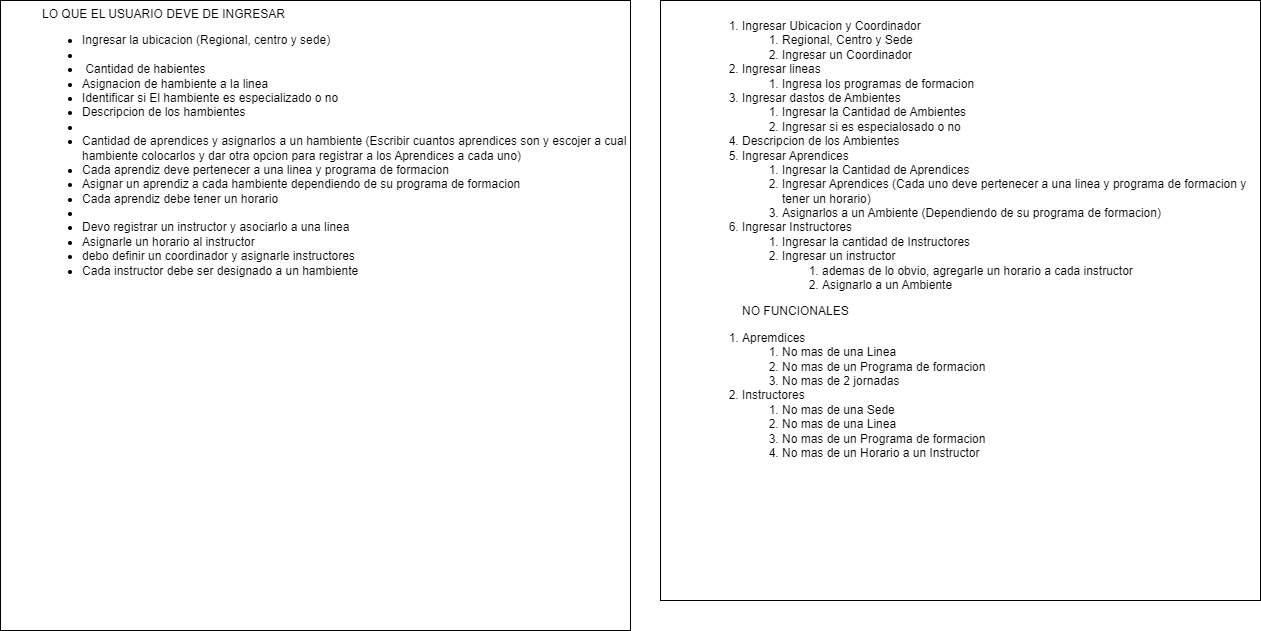

The diagram above was exported from draw.io. Its source (the exported page's mxGraphModel, read from the mxfile embedded in the PNG):
<mxGraphModel dx="2261" dy="844" grid="1" gridSize="10" guides="1" tooltips="1" connect="1" arrows="1" fold="1" page="1" pageScale="1" pageWidth="827" pageHeight="1169" math="0" shadow="0">
  <root>
    <mxCell id="0" />
    <mxCell id="1" parent="0" />
    <mxCell id="FC21CHG8gdyuWemzTj7I-8" value="&lt;blockquote style=&quot;margin: 0 0 0 40px; border: none; padding: 0px;&quot;&gt;&lt;div&gt;LO QUE EL USUARIO DEVE DE INGRESAR&lt;/div&gt;&lt;ul&gt;&lt;li&gt;Ingresar la ubicacion (Regional, centro y sede)&amp;nbsp;&lt;/li&gt;&lt;li&gt;&lt;br&gt;&lt;/li&gt;&lt;li&gt;&amp;nbsp;Cantidad de habientes&amp;nbsp;&lt;/li&gt;&lt;li&gt;Asignacion de hambiente a la linea&lt;/li&gt;&lt;li&gt;Identificar si El hambiente es especializado o no&amp;nbsp;&lt;/li&gt;&lt;li&gt;Descripcion de los hambientes&lt;/li&gt;&lt;li&gt;&lt;br&gt;&lt;/li&gt;&lt;li&gt;Cantidad de aprendices y asignarlos a un hambiente (Escribir cuantos aprendices son y escojer a cual hambiente colocarlos y dar otra opcion para registrar a los Aprendices a cada uno)&lt;/li&gt;&lt;li&gt;Cada aprendiz deve pertenecer a una linea y programa de formacion&lt;/li&gt;&lt;li&gt;Asignar un aprendiz a cada hambiente dependiendo de su programa de formacion&lt;/li&gt;&lt;li&gt;Cada aprendiz debe tener un horario&lt;/li&gt;&lt;li&gt;&lt;br&gt;&lt;/li&gt;&lt;li&gt;Devo registrar un instructor y asociarlo a una linea&lt;/li&gt;&lt;li&gt;Asignarle un horario al instructor&lt;/li&gt;&lt;li&gt;debo definir un coordinador y asignarle instructores&lt;br&gt;&lt;/li&gt;&lt;li&gt;Cada instructor debe ser designado a un hambiente&lt;/li&gt;&lt;/ul&gt;&lt;/blockquote&gt;" style="whiteSpace=wrap;html=1;aspect=fixed;align=left;verticalAlign=top;" vertex="1" parent="1">
      <mxGeometry x="-260" y="20" width="630" height="630" as="geometry" />
    </mxCell>
    <mxCell id="FC21CHG8gdyuWemzTj7I-9" value="&lt;blockquote style=&quot;margin: 0 0 0 40px; border: none; padding: 0px;&quot;&gt;&lt;ol&gt;&lt;li&gt;Ingresar Ubicacion y Coordinador&lt;/li&gt;&lt;ol&gt;&lt;li&gt;Regional, Centro y Sede&lt;/li&gt;&lt;li&gt;Ingresar un Coordinador&lt;/li&gt;&lt;/ol&gt;&lt;li&gt;Ingresar lineas&lt;/li&gt;&lt;ol&gt;&lt;li&gt;Ingresa los programas de formacion&lt;/li&gt;&lt;/ol&gt;&lt;li&gt;Ingresar dastos de Ambientes&lt;/li&gt;&lt;ol&gt;&lt;li&gt;Ingresar la Cantidad de Ambientes&lt;/li&gt;&lt;li&gt;Ingresar si es especialosado o no&lt;/li&gt;&lt;/ol&gt;&lt;li&gt;Descripcion de los Ambientes&lt;/li&gt;&lt;li&gt;Ingresar Aprendices&lt;/li&gt;&lt;ol&gt;&lt;li&gt;Ingresar la Cantidad de Aprendices&lt;/li&gt;&lt;li&gt;Ingresar Aprendices (Cada uno deve pertenecer a una linea y programa de formacion y tener un horario)&amp;nbsp;&lt;/li&gt;&lt;li&gt;Asignarlos a un Ambiente (Dependiendo de su programa de formacion)&lt;/li&gt;&lt;/ol&gt;&lt;li&gt;Ingresar Instructores&lt;/li&gt;&lt;ol&gt;&lt;li&gt;Ingresar la cantidad de Instructores&lt;/li&gt;&lt;li&gt;Ingresar un instructor&amp;nbsp;&lt;/li&gt;&lt;ol&gt;&lt;li&gt;ademas de lo obvio, agregarle un horario a cada instructor&lt;/li&gt;&lt;li&gt;Asignarlo a un Ambiente&lt;br&gt;&lt;/li&gt;&lt;/ol&gt;&lt;/ol&gt;&lt;/ol&gt;&lt;/blockquote&gt;&lt;blockquote style=&quot;margin: 0 0 0 40px; border: none; padding: 0px;&quot;&gt;&lt;blockquote style=&quot;margin: 0 0 0 40px; border: none; padding: 0px;&quot;&gt;&lt;div&gt;NO FUNCIONALES&lt;/div&gt;&lt;/blockquote&gt;&lt;/blockquote&gt;&lt;blockquote style=&quot;margin: 0 0 0 40px; border: none; padding: 0px;&quot;&gt;&lt;ol&gt;&lt;li&gt;Apremdices&lt;/li&gt;&lt;ol&gt;&lt;li&gt;No mas de una Linea&lt;/li&gt;&lt;li&gt;No mas de un Programa de formacion&lt;/li&gt;&lt;li&gt;No mas de 2 jornadas&lt;/li&gt;&lt;/ol&gt;&lt;li&gt;Instructores&lt;/li&gt;&lt;ol&gt;&lt;li&gt;No mas de una Sede&lt;/li&gt;&lt;li&gt;No mas de una Linea&lt;/li&gt;&lt;li&gt;No mas de un Programa de formacion&lt;/li&gt;&lt;li&gt;No mas de un Horario a un Instructor&lt;/li&gt;&lt;/ol&gt;&lt;/ol&gt;&lt;/blockquote&gt;" style="whiteSpace=wrap;html=1;aspect=fixed;align=left;verticalAlign=top;" vertex="1" parent="1">
      <mxGeometry x="400" y="20" width="600" height="600" as="geometry" />
    </mxCell>
  </root>
</mxGraphModel>